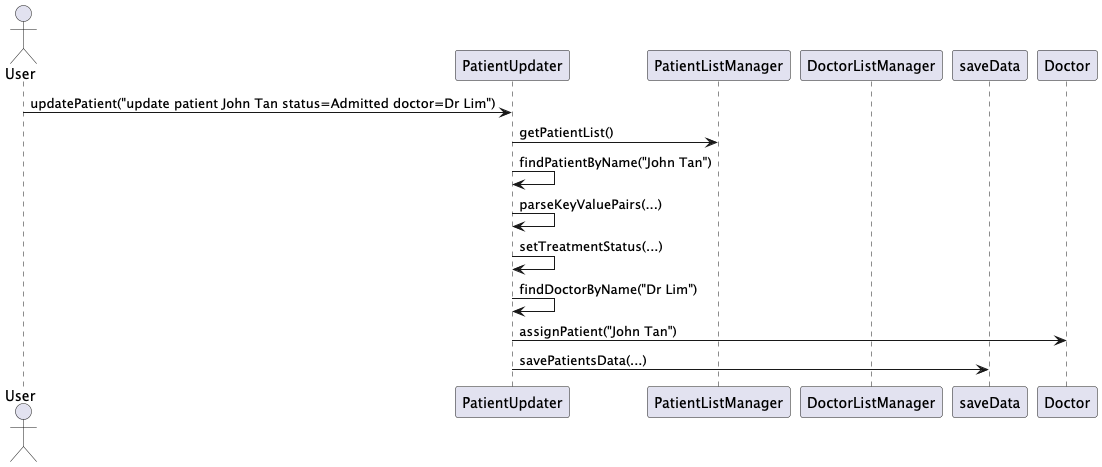

The diagram above was rendered by PlantUML. Its source (embedded in the PNG):
@startuml Sequence_PatientUpdater

actor User
participant "PatientUpdater" as PU
participant "PatientListManager" as PLM
participant "DoctorListManager" as DLM
participant "saveData" as SD

User -> PU : updatePatient("update patient John Tan status=Admitted doctor=Dr Lim")
PU -> PLM : getPatientList()
PU -> PU : findPatientByName("John Tan")
PU -> PU : parseKeyValuePairs(...)
PU -> PU : setTreatmentStatus(...)
PU -> PU : findDoctorByName("Dr Lim")
PU -> Doctor : assignPatient("John Tan")
PU -> SD : savePatientsData(...)

@enduml